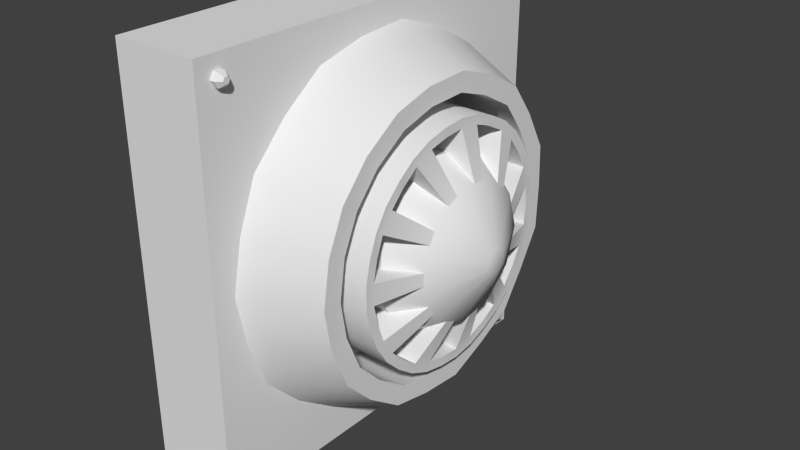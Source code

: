 # Source: lueftung1_Textur.blend  (saved by Blender 2.70.0; exported with 4.5.12 LTS)
import bpy
from mathutils import Matrix  # noqa: F401  (used for matrix-valued properties, if any)

bpy.ops.wm.read_factory_settings(use_empty=True)
scene = bpy.context.scene
scene.name = 'Scene'

# ---- collections
col_collection_1 = bpy.data.collections.new('Collection 1'); scene.collection.children.link(col_collection_1)

# ---- materials (node trees are filled in below, after node groups)
mat_material = bpy.data.materials.new('Material')
mat_material.alpha_threshold = 0.0
mat_material.use_transparent_shadow = False
mat_material.roughness = 0.5
mat_material.line_color = (0.0, 0.0, 0.0, 1.0)

# ---- material node trees

# ---- world
world_world = bpy.data.worlds.new('World'); scene.world = world_world
world_world.color = (0.05088, 0.05088, 0.05088)
world_world.use_sun_shadow = False
world_world.sun_shadow_jitter_overblur = 0.0
world_world.cycles.sampling_method = 'MANUAL'
world_world.cycles.sample_map_resolution = 256
world_world.light_settings.ao_factor = 0.1368

# ---- meshes
me_cylinder_002 = bpy.data.meshes.new('Cylinder.002')
me_cylinder_002.from_pydata([(-0.07678, -0.008266, 0.6977), (0.03719, -0.008266, 0.6977), (-0.07678, -0.01488, 0.6863), (0.03719, -0.01488, 0.6863), (-0.07678, -0.02811, 0.6863), (0.03719, -0.02811, 0.6863), (-0.07678, -0.03472, 0.6977), (0.03719, -0.03472, 0.6977), (-0.07678, -0.02811, 0.7092), (0.03719, -0.02811, 0.7092), (-0.07678, -0.01488, 0.7092), (0.03719, -0.01488, 0.7092), (0.04615, -0.01533, 0.6977), (0.04615, -0.01841, 0.6924), (0.04615, -0.02458, 0.6924), (0.04615, -0.02766, 0.6977), (0.04615, -0.02458, 0.7031), (0.04615, -0.01841, 0.7031), (0.02905, 0.6746, -0.002197), (0.02905, -0.06054, -0.002197), (-0.1267, -0.06054, -0.002197), (-0.1267, 0.6746, -0.002197), (0.02905, 0.6746, 0.7329), (0.02905, -0.06054, 0.7329), (-0.1267, -0.06054, 0.7329), (-0.1267, 0.6746, 0.7329), (0.2067, 0.4057, 0.3019), (0.2067, 0.4243, 0.3654), (-0.1118, 0.4626, 0.3654), (0.1518, 0.4626, 0.3654), (-0.1118, 0.4379, 0.2813), (0.1518, 0.4379, 0.2813), (-0.1118, 0.3716, 0.2239), (0.1518, 0.3716, 0.2239), (-0.1118, 0.2849, 0.2114), (0.1518, 0.2849, 0.2114), (-0.1118, 0.2052, 0.2478), (0.1518, 0.2052, 0.2478), (-0.1118, 0.1578, 0.3215), (0.1518, 0.1578, 0.3215), (-0.1118, 0.1578, 0.4092), (0.1518, 0.1578, 0.4092), (-0.1118, 0.2052, 0.4829), (0.1518, 0.2052, 0.4829), (-0.1118, 0.2849, 0.5193), (0.1518, 0.2849, 0.5193), (-0.1118, 0.3716, 0.5068), (0.1518, 0.3716, 0.5068), (-0.1118, 0.4379, 0.4494), (0.1518, 0.4379, 0.4494), (0.2067, 0.3558, 0.2586), (0.2067, 0.2903, 0.2492), (0.2067, 0.2302, 0.2767), (0.2067, 0.1944, 0.3323), (0.2067, 0.1944, 0.3984), (0.2067, 0.2302, 0.454), (0.2067, 0.2903, 0.4815), (0.2067, 0.3558, 0.4721), (0.2067, 0.4057, 0.4288), (0.2531, 0.3244, 0.3542), (0.2531, 0.3276, 0.3654), (0.2531, 0.3156, 0.3466), (0.2531, 0.3041, 0.3449), (0.2531, 0.2935, 0.3498), (0.2531, 0.2872, 0.3595), (0.2531, 0.2872, 0.3712), (0.2531, 0.2935, 0.381), (0.2531, 0.3041, 0.3858), (0.2531, 0.3156, 0.3841), (0.2531, 0.3244, 0.3765), (-0.1118, 0.5012, 0.3654), (0.1762, 0.5012, 0.3654), (-0.1118, 0.4704, 0.2604), (0.1762, 0.4704, 0.2604), (-0.1118, 0.3877, 0.1887), (0.1762, 0.3877, 0.1887), (-0.1118, 0.2794, 0.1731), (0.1762, 0.2794, 0.1731), (-0.1118, 0.1798, 0.2186), (0.1762, 0.1798, 0.2186), (-0.1118, 0.1207, 0.3106), (0.1762, 0.1207, 0.3106), (-0.1118, 0.1207, 0.4201), (0.1762, 0.1207, 0.4201), (-0.1118, 0.1798, 0.5121), (0.1762, 0.1798, 0.5121), (-0.1118, 0.2794, 0.5576), (0.1762, 0.2794, 0.5576), (-0.1118, 0.3877, 0.542), (0.1762, 0.3877, 0.542), (-0.1118, 0.4704, 0.4703), (0.1762, 0.4704, 0.4703), (-0.1118, 0.5175, 0.3654), (0.1762, 0.5175, 0.3654), (-0.1118, 0.4841, 0.2515), (0.1762, 0.4841, 0.2515), (-0.1118, 0.3945, 0.1739), (0.1762, 0.3945, 0.1739), (-0.1118, 0.2771, 0.157), (0.1762, 0.2771, 0.157), (-0.1118, 0.1692, 0.2063), (0.1762, 0.1692, 0.2063), (-0.1118, 0.105, 0.306), (0.1762, 0.105, 0.306), (-0.1118, 0.105, 0.4247), (0.1762, 0.105, 0.4247), (-0.1118, 0.1692, 0.5244), (0.1762, 0.1692, 0.5244), (-0.1118, 0.2771, 0.5737), (0.1762, 0.2771, 0.5737), (-0.1118, 0.3945, 0.5568), (0.1762, 0.3945, 0.5568), (-0.1118, 0.4841, 0.4792), (0.1762, 0.4841, 0.4792), (-0.1118, 0.5445, 0.3654), (0.1518, 0.5445, 0.3654), (-0.1118, 0.5068, 0.237), (0.1518, 0.5068, 0.237), (-0.1118, 0.4057, 0.1494), (0.1518, 0.4057, 0.1494), (-0.1118, 0.2732, 0.1303), (0.1518, 0.2732, 0.1303), (-0.1118, 0.1515, 0.1859), (0.1518, 0.1515, 0.1859), (-0.1118, 0.07917, 0.2985), (0.1518, 0.07917, 0.2985), (-0.1118, 0.07917, 0.4323), (0.1518, 0.07917, 0.4323), (-0.1118, 0.1515, 0.5448), (0.1518, 0.1515, 0.5448), (-0.1118, 0.2732, 0.6004), (0.1518, 0.2732, 0.6004), (-0.1118, 0.4057, 0.5814), (0.1518, 0.4057, 0.5814), (-0.1118, 0.5068, 0.4937), (0.1518, 0.5068, 0.4937), (-0.1118, 0.3574, 0.5707), (0.1518, 0.578, 0.3654), (-0.1118, 0.3166, 0.5766), (0.1518, 0.535, 0.2189), (0.1762, 0.3158, 0.5602), (0.1518, 0.4196, 0.1189), (0.1762, 0.3535, 0.5548), (0.1518, 0.2685, 0.09714), (-0.1118, 0.3535, 0.5548), (0.1518, 0.1296, 0.1606), (-0.1118, 0.3158, 0.5602), (0.1518, 0.04702, 0.289), (0.1762, 0.2009, 0.5482), (0.1518, 0.04702, 0.4417), (0.1762, 0.2383, 0.5653), (0.1518, 0.1296, 0.5701), (-0.1118, 0.2383, 0.5653), (0.1518, 0.2685, 0.6336), (-0.1118, 0.2009, 0.5482), (0.1518, 0.4196, 0.6118), (0.1762, 0.2091, 0.5341), (0.1518, 0.535, 0.5119), (-0.001727, 0.6433, 0.3654), (-0.001727, 0.5899, 0.1835), (-0.001727, 0.4467, 0.05943), (-0.001727, 0.2592, 0.03246), (-0.001727, 0.08677, 0.1112), (-0.001727, -0.01568, 0.2706), (-0.001727, -0.01568, 0.4601), (-0.001727, 0.08677, 0.6195), (-0.001727, 0.2592, 0.6983), (-0.001727, 0.4467, 0.6713), (-0.001727, 0.5899, 0.5472), (-0.1144, 0.2069, 0.5846), (0.1542, 0.2069, 0.5846), (0.1762, 0.2436, 0.5498), (0.1542, 0.1928, 0.6155), (-0.001094, 0.1652, 0.6759), (-0.1144, 0.1042, 0.4957), (0.1542, 0.1042, 0.4957), (-0.1118, 0.2436, 0.5498), (0.1542, 0.07564, 0.5141), (-0.001094, 0.01983, 0.5499), (-0.1144, 0.06598, 0.3654), (0.1542, 0.06598, 0.3654), (-0.1118, 0.2091, 0.5341), (0.1542, 0.03197, 0.3654), (-0.001094, -0.03436, 0.3654), (-0.1144, 0.3413, 0.6039), (0.1542, 0.3413, 0.6039), (0.1762, 0.1188, 0.4618), (0.1542, 0.3462, 0.6376), (-0.001094, 0.3556, 0.7033), (-0.1144, 0.1042, 0.235), (0.1542, 0.1042, 0.235), (0.1762, 0.1411, 0.4965), (0.1542, 0.07564, 0.2167), (-0.001094, 0.01983, 0.1808), (-0.1144, 0.2069, 0.1461), (0.1542, 0.2069, 0.1461), (-0.1118, 0.1411, 0.4965), (0.1542, 0.1928, 0.1152), (-0.001094, 0.1652, 0.05483), (-0.1144, 0.3413, 0.1268), (0.1542, 0.3413, 0.1268), (-0.1118, 0.1188, 0.4618), (0.1542, 0.3462, 0.09311), (-0.001094, 0.3556, 0.02746), (-0.1144, 0.4649, 0.1832), (0.1542, 0.4649, 0.1832), (0.1762, 0.1334, 0.4543), (0.1542, 0.4871, 0.1575), (-0.001094, 0.5306, 0.1074), (-0.1144, 0.5383, 0.2975), (0.1542, 0.5383, 0.2974), (0.1762, 0.154, 0.4863), (0.1542, 0.5709, 0.2879), (-0.001094, 0.6346, 0.2692), (-0.1144, 0.5383, 0.4333), (0.1542, 0.5383, 0.4333), (-0.1118, 0.154, 0.4863), (0.1542, 0.5709, 0.4428), (-0.001094, 0.6346, 0.4615), (-0.1144, 0.4649, 0.5475), (0.1542, 0.4649, 0.5475), (-0.1118, 0.1334, 0.4543), (0.1542, 0.4871, 0.5732), (-0.001094, 0.5306, 0.6234), (0.1762, 0.3574, 0.5707), (0.1762, 0.3166, 0.5766), (-0.1118, 0.4198, 0.5245), (-0.1118, 0.4485, 0.4996), (0.1762, 0.4485, 0.4996), (0.1762, 0.4198, 0.5245), (-0.1118, 0.4293, 0.5379), (-0.1118, 0.4604, 0.5109), (0.1762, 0.4604, 0.5109), (0.1762, 0.4293, 0.5379), (-0.1118, 0.4879, 0.4383), (-0.1118, 0.4986, 0.4018), (0.1762, 0.4986, 0.4018), (0.1762, 0.4879, 0.4383), (-0.1118, 0.5031, 0.4444), (-0.1118, 0.5147, 0.4049), (0.1762, 0.5147, 0.4049), (0.1762, 0.5031, 0.4444), (-0.1118, 0.4986, 0.3289), (-0.1118, 0.4879, 0.2924), (0.1762, 0.4879, 0.2924), (0.1762, 0.4986, 0.3289), (-0.1118, 0.5147, 0.3258), (-0.1118, 0.5031, 0.2863), (0.1762, 0.5031, 0.2863), (0.1762, 0.5147, 0.3258), (-0.1118, 0.4485, 0.2311), (-0.1118, 0.4198, 0.2062), (0.1762, 0.4198, 0.2062), (0.1762, 0.4485, 0.2311), (-0.1118, 0.4604, 0.2198), (-0.1118, 0.4293, 0.1928), (0.1762, 0.4293, 0.1928), (0.1762, 0.4604, 0.2198), (-0.1118, 0.3535, 0.1759), (-0.1118, 0.3158, 0.1705), (0.1762, 0.3158, 0.1705), (0.1762, 0.3535, 0.1759), (-0.1118, 0.3574, 0.16), (-0.1118, 0.3166, 0.1541), (0.1762, 0.3166, 0.1541), (0.1762, 0.3574, 0.16), (-0.1118, 0.2436, 0.1809), (-0.1118, 0.2091, 0.1967), (0.1762, 0.2091, 0.1967), (0.1762, 0.2436, 0.1809), (-0.1118, 0.2383, 0.1654), (-0.1118, 0.2009, 0.1825), (0.1762, 0.2009, 0.1825), (0.1762, 0.2383, 0.1654), (-0.1118, 0.154, 0.2444), (-0.1118, 0.1334, 0.2764), (0.1762, 0.1334, 0.2764), (0.1762, 0.154, 0.2444), (-0.1118, 0.1411, 0.2343), (-0.1118, 0.1188, 0.2689), (0.1762, 0.1188, 0.2689), (0.1762, 0.1411, 0.2342), (-0.1118, 0.1129, 0.3464), (-0.1118, 0.1129, 0.3844), (0.1762, 0.1129, 0.3844), (0.1762, 0.1129, 0.3464), (-0.1118, 0.09656, 0.3448), (-0.1118, 0.09656, 0.386), (0.1762, 0.09656, 0.386), (0.1762, 0.09656, 0.3448), (0.2402, 0.3077, 0.3794), (0.2402, 0.3104, 0.3791), (0.2159, 0.3104, 0.3791), (0.2159, 0.3077, 0.3794), (0.2402, 0.2999, 0.3776), (0.2402, 0.3024, 0.3787), (0.2159, 0.3024, 0.3787), (0.2159, 0.2999, 0.3776), (0.2402, 0.2945, 0.3718), (0.2402, 0.296, 0.3741), (0.2159, 0.296, 0.3741), (0.2159, 0.2945, 0.3718), (0.2159, 0.3152, 0.3769), (0.2159, 0.3172, 0.3751), (0.2402, 0.3172, 0.3751), (0.2402, 0.3152, 0.3769), (0.2159, 0.3201, 0.3706), (0.2159, 0.3209, 0.368), (0.2402, 0.3209, 0.368), (0.2402, 0.3201, 0.3706), (0.2159, 0.3209, 0.3627), (0.2159, 0.3201, 0.3601), (0.2402, 0.3201, 0.3601), (0.2402, 0.3209, 0.3627), (0.2159, 0.3172, 0.3556), (0.2159, 0.3152, 0.3539), (0.2402, 0.3152, 0.3539), (0.2402, 0.3172, 0.3556), (0.2159, 0.3104, 0.3517), (0.2159, 0.3077, 0.3513), (0.2402, 0.3077, 0.3513), (0.2402, 0.3104, 0.3517), (0.2159, 0.3024, 0.352), (0.2159, 0.2999, 0.3532), (0.2402, 0.2999, 0.3532), (0.2402, 0.3024, 0.352), (0.2159, 0.296, 0.3566), (0.2159, 0.2945, 0.3589), (0.2402, 0.2945, 0.3589), (0.2402, 0.296, 0.3566), (0.2159, 0.293, 0.364), (0.2159, 0.293, 0.3667), (0.2402, 0.293, 0.3667), (0.2402, 0.293, 0.364), (-0.07678, 0.6519, 0.6977), (0.03719, 0.6519, 0.6977), (-0.07678, 0.6453, 0.6863), (0.03719, 0.6453, 0.6863), (-0.07678, 0.632, 0.6863), (0.03719, 0.632, 0.6863), (-0.07678, 0.6254, 0.6977), (0.03719, 0.6254, 0.6977), (-0.07678, 0.632, 0.7092), (0.03719, 0.632, 0.7092), (-0.07678, 0.6453, 0.7092), (0.03719, 0.6453, 0.7092), (0.04615, 0.6448, 0.6977), (0.04615, 0.6417, 0.6924), (0.04615, 0.6356, 0.6924), (0.04615, 0.6325, 0.6977), (0.04615, 0.6356, 0.7031), (0.04615, 0.6417, 0.7031), (-0.07678, -0.008266, 0.0309), (0.03719, -0.008266, 0.0309), (-0.07678, -0.01488, 0.01945), (0.03719, -0.01488, 0.01945), (-0.07678, -0.02811, 0.01945), (0.03719, -0.02811, 0.01945), (-0.07678, -0.03472, 0.0309), (0.03719, -0.03472, 0.0309), (-0.07678, -0.02811, 0.04235), (0.03719, -0.02811, 0.04235), (-0.07678, -0.01488, 0.04235), (0.03719, -0.01488, 0.04235), (0.04615, -0.01533, 0.0309), (0.04615, -0.01841, 0.02556), (0.04615, -0.02458, 0.02556), (0.04615, -0.02766, 0.0309), (0.04615, -0.02458, 0.03624), (0.04615, -0.01841, 0.03624), (-0.07678, 0.6519, 0.02755), (0.03719, 0.6519, 0.02755), (-0.07678, 0.6453, 0.01609), (0.03719, 0.6453, 0.01609), (-0.07678, 0.632, 0.01609), (0.03719, 0.632, 0.01609), (-0.07678, 0.6254, 0.02755), (0.03719, 0.6254, 0.02755), (-0.07678, 0.632, 0.039), (0.03719, 0.632, 0.039), (-0.07678, 0.6453, 0.039), (0.03719, 0.6453, 0.039), (0.04615, 0.6448, 0.02755), (0.04615, 0.6417, 0.02221), (0.04615, 0.6356, 0.02221), (0.04615, 0.6325, 0.02755), (0.04615, 0.6356, 0.03289), (0.04615, 0.6417, 0.03289), (0.2082, 0.225, 0.4302), (0.2082, 0.2139, 0.4131), (0.05206, 0.2139, 0.4131), (0.05206, 0.225, 0.4302), (0.2082, 0.2545, 0.4558), (0.05206, 0.2545, 0.4558), (0.05206, 0.273, 0.4643), (0.2082, 0.273, 0.4643), (0.05206, 0.3319, 0.4669), (0.2082, 0.3319, 0.4669), (0.05206, 0.3117, 0.4698), (0.2082, 0.3117, 0.4698), (0.05206, 0.3829, 0.4374), (0.2082, 0.3829, 0.4374), (0.2082, 0.3675, 0.4507), (0.05206, 0.3675, 0.4507), (0.2082, 0.404, 0.4045), (0.05206, 0.404, 0.4045), (0.05206, 0.4098, 0.3849), (0.2082, 0.4098, 0.3849), (0.05206, 0.404, 0.3263), (0.2082, 0.404, 0.3263), (0.2082, 0.4098, 0.3458), (0.05206, 0.4098, 0.3458), (0.05206, 0.3829, 0.2934), (0.05206, 0.3675, 0.28), (0.2082, 0.3675, 0.28), (0.2082, 0.3829, 0.2934), (0.05206, 0.3319, 0.2638), (0.05206, 0.3117, 0.2609), (0.2082, 0.3319, 0.2638), (0.2082, 0.3117, 0.2609), (0.05206, 0.273, 0.2664), (0.05206, 0.2545, 0.2749), (0.2082, 0.273, 0.2664), (0.2082, 0.2545, 0.2749), (0.2082, 0.225, 0.3005), (0.05206, 0.225, 0.3005), (0.05206, 0.2139, 0.3177), (0.2082, 0.2139, 0.3177), (0.05206, 0.2029, 0.3755), (0.2082, 0.2029, 0.3755), (0.2082, 0.2029, 0.3552), (0.05206, 0.2029, 0.3552)], [], [(0, 1, 3, 2), (2, 3, 5, 4), (4, 5, 7, 6), (6, 7, 9, 8), (1, 11, 17, 12), (10, 11, 1, 0), (8, 9, 11, 10), (221, 216, 391, 390), (13, 12, 17, 16, 15, 14), (11, 9, 16, 17), (9, 7, 15, 16), (7, 5, 14, 15), (5, 3, 13, 14), (3, 1, 12, 13), (18, 19, 20, 21), (22, 25, 24, 23), (18, 22, 23, 19), (19, 23, 24, 20), (20, 24, 25, 21), (22, 18, 21, 25), (56, 55, 66, 67), (35, 33, 50, 51), (57, 56, 67, 68), (37, 35, 51, 52), (257, 254, 94, 95), (54, 53, 64, 65), (39, 37, 52, 53), (264, 99, 98, 263), (53, 52, 63, 64), (41, 39, 53, 54), (272, 101, 100, 271), (52, 51, 62, 63), (43, 41, 54, 55), (51, 50, 61, 62), (45, 43, 55, 56), (50, 26, 59, 61), (47, 45, 56, 57), (280, 103, 102, 279), (59, 60, 69, 68, 67, 66, 65, 64, 63, 62, 61), (49, 47, 57, 58), (190, 189, 122, 123), (31, 29, 27, 26), (26, 27, 60, 59), (288, 105, 104, 287), (29, 49, 58, 27), (195, 194, 120, 121), (200, 199, 118, 119), (55, 54, 65, 66), (33, 31, 26, 50), (58, 57, 68, 69), (27, 58, 69, 60), (268, 79, 101, 272), (142, 89, 111, 224), (284, 83, 105, 288), (260, 77, 99, 264), (236, 71, 93, 240), (191, 107, 106, 196), (216, 84, 85, 211), (205, 204, 116, 117), (210, 209, 114, 115), (283, 82, 83, 284), (275, 80, 81, 276), (215, 214, 134, 135), (220, 219, 132, 133), (267, 78, 79, 268), (185, 184, 130, 131), (259, 76, 77, 260), (40, 41, 43, 42), (251, 74, 75, 252), (243, 72, 73, 244), (247, 248, 95, 94), (38, 39, 41, 40), (36, 37, 39, 38), (241, 238, 112, 113), (235, 70, 71, 236), (34, 35, 37, 36), (227, 90, 91, 228), (32, 33, 35, 34), (211, 85, 107, 191), (228, 91, 113, 232), (252, 75, 97, 256), (276, 81, 103, 280), (244, 73, 95, 248), (171, 87, 109, 150), (195, 123, 145, 197), (185, 133, 155, 187), (180, 127, 149, 182), (200, 121, 143, 202), (215, 115, 137, 217), (233, 230, 110, 111), (152, 150, 109, 108), (30, 31, 33, 32), (28, 29, 31, 30), (176, 86, 87, 171), (48, 49, 29, 28), (144, 88, 89, 142), (136, 224, 111, 110), (42, 43, 45, 44), (46, 47, 49, 48), (44, 45, 47, 46), (213, 212, 139, 159), (208, 207, 141, 160), (203, 202, 143, 161), (198, 197, 145, 162), (193, 192, 147, 163), (183, 182, 149, 164), (178, 177, 151, 165), (173, 172, 153, 166), (188, 187, 155, 167), (218, 217, 137, 158), (223, 222, 157, 168), (175, 129, 151, 177), (220, 135, 157, 222), (205, 119, 141, 207), (190, 125, 147, 192), (210, 117, 139, 212), (170, 131, 153, 172), (180, 127, 126, 179), (174, 175, 129, 128), (170, 169, 128, 129), (229, 228, 232, 233), (89, 229, 233, 111), (88, 226, 229, 89), (138, 225, 224, 136), (108, 109, 225, 138), (86, 146, 140, 87), (140, 142, 224, 225), (87, 140, 225, 109), (165, 151, 172, 173), (129, 170, 172, 151), (131, 130, 169, 170), (84, 181, 156, 85), (164, 149, 177, 178), (127, 175, 177, 149), (126, 127, 175, 174), (154, 148, 150, 152), (125, 180, 182, 147), (163, 147, 182, 183), (125, 180, 179, 124), (106, 107, 148, 154), (133, 132, 184, 185), (131, 185, 187, 153), (166, 153, 187, 188), (156, 171, 150, 148), (125, 124, 189, 190), (162, 145, 192, 193), (123, 190, 192, 145), (85, 156, 148, 107), (123, 122, 194, 195), (121, 195, 197, 143), (161, 143, 197, 198), (206, 211, 191, 186), (121, 120, 199, 200), (119, 200, 202, 141), (160, 141, 202, 203), (83, 206, 186, 105), (119, 118, 204, 205), (159, 139, 207, 208), (117, 205, 207, 139), (117, 116, 209, 210), (158, 137, 212, 213), (115, 210, 212, 137), (82, 221, 206, 83), (115, 114, 214, 215), (135, 215, 217, 157), (168, 157, 217, 218), (186, 191, 196, 201), (135, 134, 219, 220), (167, 155, 222, 223), (133, 220, 222, 155), (105, 186, 201, 104), (113, 112, 231, 232), (232, 231, 230, 233), (91, 237, 241, 113), (237, 236, 240, 241), (93, 92, 239, 240), (240, 239, 238, 241), (90, 234, 237, 91), (70, 242, 245, 71), (92, 93, 249, 246), (246, 249, 248, 247), (71, 245, 249, 93), (245, 244, 248, 249), (97, 96, 255, 256), (256, 255, 254, 257), (72, 250, 253, 73), (73, 253, 257, 95), (253, 252, 256, 257), (97, 265, 262, 96), (265, 264, 263, 262), (75, 261, 265, 97), (261, 260, 264, 265), (74, 258, 261, 75), (99, 273, 270, 98), (273, 272, 271, 270), (77, 269, 273, 99), (269, 268, 272, 273), (76, 266, 269, 77), (101, 281, 278, 100), (281, 280, 279, 278), (78, 274, 277, 79), (79, 277, 281, 101), (277, 276, 280, 281), (103, 289, 286, 102), (289, 288, 287, 286), (81, 285, 289, 103), (285, 284, 288, 289), (80, 282, 285, 81), (302, 303, 304, 305), (293, 292, 291, 290), (297, 296, 295, 294), (301, 300, 299, 298), (306, 307, 308, 309), (310, 311, 312, 313), (314, 315, 316, 317), (318, 319, 320, 321), (322, 323, 324, 325), (326, 327, 328, 329), (330, 331, 332, 333), (334, 335, 337, 336), (336, 337, 339, 338), (338, 339, 341, 340), (340, 341, 343, 342), (335, 345, 351, 346), (344, 345, 335, 334), (342, 343, 345, 344), (216, 211, 388, 391), (347, 346, 351, 350, 349, 348), (345, 343, 350, 351), (343, 341, 349, 350), (341, 339, 348, 349), (339, 337, 347, 348), (337, 335, 346, 347), (352, 353, 355, 354), (354, 355, 357, 356), (356, 357, 359, 358), (358, 359, 361, 360), (353, 363, 369, 364), (362, 363, 353, 352), (360, 361, 363, 362), (206, 221, 390, 389), (365, 364, 369, 368, 367, 366), (363, 361, 368, 369), (361, 359, 367, 368), (359, 357, 366, 367), (357, 355, 365, 366), (355, 353, 364, 365), (370, 371, 373, 372), (372, 373, 375, 374), (374, 375, 377, 376), (376, 377, 379, 378), (371, 381, 387, 382), (380, 381, 371, 370), (378, 379, 381, 380), (211, 206, 389, 388), (383, 382, 387, 386, 385, 384), (381, 379, 386, 387), (379, 377, 385, 386), (377, 375, 384, 385), (375, 373, 383, 384), (373, 371, 382, 383), (156, 181, 393, 392), (181, 176, 394, 393), (176, 171, 395, 394), (171, 156, 392, 395), (144, 142, 397, 396), (146, 144, 396, 398), (142, 140, 399, 397), (140, 146, 398, 399), (228, 229, 402, 401), (227, 228, 401, 400), (226, 227, 400, 403), (229, 226, 403, 402), (237, 234, 405, 404), (235, 236, 407, 406), (236, 237, 404, 407), (234, 235, 406, 405), (243, 244, 409, 408), (244, 245, 410, 409), (242, 243, 408, 411), (245, 242, 411, 410), (250, 251, 413, 412), (252, 253, 415, 414), (253, 250, 412, 415), (251, 252, 414, 413), (258, 259, 417, 416), (261, 258, 416, 418), (259, 260, 419, 417), (260, 261, 418, 419), (266, 267, 421, 420), (269, 266, 420, 422), (267, 268, 423, 421), (268, 269, 422, 423), (277, 274, 425, 424), (275, 276, 427, 426), (274, 275, 426, 425), (276, 277, 424, 427), (284, 285, 430, 429), (283, 284, 429, 428), (282, 283, 428, 431), (285, 282, 431, 430)])
me_cylinder_002.polygons.foreach_set('use_smooth', [0, 0, 0, 0, 0, 0, 0, 0, 0, 0, 0, 0, 0, 0, 1, 1, 1, 1, 1, 1, 1, 1, 1, 1, 1, 1, 1, 1, 1, 1, 1, 1, 1, 1, 1, 1, 1, 1, 1, 1, 1, 1, 1, 1, 1, 1, 1, 1, 1, 1, 1, 1, 1, 1, 1, 1, 1, 1, 1, 1, 1, 1, 1, 1, 1, 1, 1, 1, 1, 1, 1, 1, 1, 1, 1, 1, 1, 1, 1, 1, 1, 1, 1, 1, 1, 1, 1, 1, 1, 1, 1, 1, 1, 1, 1, 1, 1, 1, 1, 1, 1, 1, 1, 1, 1, 1, 1, 1, 1, 1, 1, 1, 1, 1, 1, 1, 1, 1, 1, 1, 1, 1, 1, 1, 1, 1, 1, 1, 1, 1, 1, 1, 1, 1, 1, 1, 1, 1, 1, 1, 1, 1, 1, 1, 1, 1, 1, 1, 1, 1, 1, 1, 1, 1, 1, 1, 1, 1, 1, 1, 1, 1, 1, 1, 1, 1, 1, 1, 1, 1, 1, 1, 1, 1, 1, 1, 1, 1, 1, 1, 1, 1, 1, 1, 1, 1, 1, 1, 1, 1, 1, 1, 1, 1, 1, 1, 1, 1, 1, 1, 1, 1, 1, 1, 1, 1, 1, 1, 1, 1, 1, 1, 1, 1, 1, 1, 1, 1, 1, 0, 0, 0, 0, 0, 0, 0, 1, 0, 0, 0, 0, 0, 0, 0, 0, 0, 0, 0, 0, 0, 1, 0, 0, 0, 0, 0, 0, 0, 0, 0, 0, 0, 0, 0, 1, 0, 0, 0, 0, 0, 0, 1, 0, 1, 1, 1, 0, 1, 1, 1, 1, 0, 1, 1, 1, 1, 0, 1, 1, 0, 1, 0, 1, 1, 1, 0, 1, 1, 1, 0, 1, 1, 1, 1, 1, 0, 1, 1, 1, 0, 1])
_uv = me_cylinder_002.uv_layers.new(name='UVMap')
_uv.uv.foreach_set('vector', [0.8594, 0.2264, 0.8986, 0.2297, 0.8983, 0.2335, 0.859, 0.2317, 0.859, 0.2317, 0.8983, 0.2335, 0.8985, 0.2376, 0.8587, 0.237, 0.8587, 0.237, 0.8985, 0.2376, 0.8995, 0.242, 0.8586, 0.2424, 0.8586, 0.2424, 0.8995, 0.242, 0.9019, 0.2472, 0.8586, 0.2478, 0.8986, 0.2297, 0.8997, 0.2255, 0.9042, 0.2279, 0.9029, 0.2306, 0.8598, 0.2211, 0.8997, 0.2255, 0.8986, 0.2297, 0.8594, 0.2264, 0.8604, 0.2162, 0.9024, 0.2207, 0.8997, 0.2255, 0.8598, 0.2211, 0.3721, 0.9218, 0.3721, 0.9079, 0.4407, 0.9111, 0.4407, 0.9186, 0.6704, 0.4928, 0.6715, 0.4948, 0.6704, 0.4967, 0.6681, 0.4967, 0.667, 0.4948, 0.6681, 0.4928, 0.8997, 0.2255, 0.9024, 0.2207, 0.9063, 0.2255, 0.9042, 0.2279, 0.9019, 0.2472, 0.8995, 0.242, 0.9045, 0.2399, 0.9065, 0.2426, 0.8995, 0.242, 0.8985, 0.2376, 0.9034, 0.2368, 0.9045, 0.2399, 0.8985, 0.2376, 0.8983, 0.2335, 0.9029, 0.2337, 0.9034, 0.2368, 0.8983, 0.2335, 0.8986, 0.2297, 0.9029, 0.2306, 0.9029, 0.2337, 0.5395, 0.05746, 0.2699, 0.05747, 0.2699, 0.000359, 0.5395, 0.0003578, 0.5395, 0.3271, 0.5395, 0.3842, 0.2699, 0.3842, 0.2699, 0.3271, 0.5395, 0.05746, 0.5395, 0.3271, 0.2699, 0.3271, 0.2699, 0.05747, 0.2699, 0.05747, 0.0003545, 0.05746, 0.0003555, 0.0003546, 0.2699, 0.000359, 0.4928, 0.8954, 0.4928, 0.6258, 0.7624, 0.6258, 0.7624, 0.8954, 0.8091, 0.05746, 0.5395, 0.05746, 0.5395, 0.0003578, 0.8091, 0.0003545, 0.8671, 0.7934, 0.8699, 0.7763, 0.9122, 0.7904, 0.9118, 0.7957, 0.9478, 0.9107, 0.912, 0.8933, 0.9227, 0.8685, 0.9557, 0.8738, 0.8684, 0.8107, 0.8671, 0.7934, 0.9118, 0.7957, 0.9129, 0.801, 0.8948, 0.7113, 0.9269, 0.691, 0.9357, 0.7232, 0.9081, 0.7315, 0.3936, 0.7509, 0.4024, 0.854, 0.3878, 0.8551, 0.3796, 0.7518, 0.8772, 0.7598, 0.8895, 0.7446, 0.9173, 0.7812, 0.914, 0.7854, 0.8745, 0.7311, 0.8948, 0.7113, 0.9081, 0.7315, 0.8895, 0.7446, 0.4507, 0.7448, 0.4648, 0.7424, 0.4777, 0.8461, 0.463, 0.8479, 0.8895, 0.7446, 0.9081, 0.7315, 0.9221, 0.7782, 0.9173, 0.7812, 0.8613, 0.7512, 0.8745, 0.7311, 0.8895, 0.7446, 0.8772, 0.7598, 0.02802, 0.7439, 0.04187, 0.7457, 0.03023, 0.8483, 0.01567, 0.8466, 0.9081, 0.7315, 0.9357, 0.7232, 0.928, 0.7775, 0.9221, 0.7782, 0.8533, 0.7718, 0.8613, 0.7512, 0.8772, 0.7598, 0.8699, 0.7763, 0.9557, 0.8738, 0.9227, 0.8685, 0.9296, 0.8144, 0.9359, 0.8136, 0.8501, 0.7929, 0.8533, 0.7718, 0.8699, 0.7763, 0.8671, 0.7934, 0.9227, 0.8685, 0.9003, 0.8575, 0.9239, 0.813, 0.9296, 0.8144, 0.8516, 0.8142, 0.8501, 0.7929, 0.8671, 0.7934, 0.8684, 0.8107, 0.07004, 0.7492, 0.08405, 0.7503, 0.07481, 0.8528, 0.06024, 0.8515, 0.8382, 0.5003, 0.837, 0.5044, 0.8338, 0.5072, 0.8296, 0.5078, 0.8257, 0.506, 0.8234, 0.5024, 0.8234, 0.4982, 0.8257, 0.4946, 0.8296, 0.4928, 0.8338, 0.4934, 0.837, 0.4962, 0.8577, 0.8352, 0.8516, 0.8142, 0.8684, 0.8107, 0.8742, 0.8277, 0.1135, 0.5028, 0.1514, 0.5971, 0.1296, 0.6052, 0.08923, 0.5152, 0.887, 0.875, 0.8697, 0.8555, 0.8846, 0.8435, 0.9003, 0.8575, 0.9003, 0.8575, 0.8846, 0.8435, 0.919, 0.81, 0.9239, 0.813, 0.1125, 0.7531, 0.1262, 0.7539, 0.1194, 0.8563, 0.1048, 0.8552, 0.8697, 0.8555, 0.8577, 0.8352, 0.8742, 0.8277, 0.8846, 0.8435, 0.06628, 0.5277, 0.109, 0.6157, 0.0879, 0.6251, 0.04619, 0.5425, 0.6004, 0.5277, 0.5577, 0.6157, 0.5371, 0.6052, 0.5774, 0.5152, 0.8699, 0.7763, 0.8772, 0.7598, 0.914, 0.7854, 0.9122, 0.7904, 0.912, 0.8933, 0.887, 0.875, 0.9003, 0.8575, 0.9227, 0.8685, 0.8742, 0.8277, 0.8684, 0.8107, 0.9129, 0.801, 0.9153, 0.8059, 0.8846, 0.8435, 0.8742, 0.8277, 0.9153, 0.8059, 0.919, 0.81, 0.02911, 0.738, 0.04264, 0.7399, 0.04187, 0.7457, 0.02802, 0.7439, 0.2389, 0.7519, 0.2528, 0.7519, 0.2528, 0.7578, 0.2388, 0.7581, 0.113, 0.7471, 0.1266, 0.7481, 0.1262, 0.7539, 0.1125, 0.7531, 0.4499, 0.7386, 0.4637, 0.7364, 0.4648, 0.7424, 0.4507, 0.7448, 0.3229, 0.7498, 0.3369, 0.749, 0.3372, 0.7549, 0.3233, 0.756, 0.1544, 0.7559, 0.1684, 0.7563, 0.1639, 0.8587, 0.1494, 0.858, 0.1598, 0.64, 0.1737, 0.6407, 0.1687, 0.7503, 0.1547, 0.7497, 0.5531, 0.5028, 0.5153, 0.5971, 0.4939, 0.588, 0.5274, 0.4928, 0.5011, 0.4831, 0.4714, 0.5819, 0.4491, 0.5747, 0.4738, 0.4758, 0.1209, 0.6399, 0.1346, 0.6409, 0.1266, 0.7481, 0.113, 0.7471, 0.08135, 0.6333, 0.09528, 0.6346, 0.08461, 0.7444, 0.07068, 0.743, 0.4463, 0.4689, 0.4261, 0.5707, 0.4033, 0.5657, 0.4183, 0.4645, 0.3902, 0.4604, 0.38, 0.5639, 0.3567, 0.5611, 0.3618, 0.4588, 0.0436, 0.6314, 0.05714, 0.6332, 0.04264, 0.7399, 0.02911, 0.738, 0.3333, 0.4575, 0.3333, 0.5616, 0.3099, 0.5611, 0.3049, 0.4588, 0.4312, 0.6305, 0.4449, 0.6281, 0.4637, 0.7364, 0.4499, 0.7386, 0.7815, 0.7165, 0.8613, 0.7512, 0.8533, 0.7718, 0.7695, 0.7507, 0.3968, 0.6337, 0.4107, 0.6324, 0.4215, 0.7419, 0.4076, 0.7433, 0.3566, 0.6376, 0.3705, 0.6365, 0.3792, 0.7459, 0.3652, 0.7471, 0.3729, 0.8562, 0.3657, 0.7533, 0.3796, 0.7518, 0.3878, 0.8551, 0.7982, 0.6847, 0.8745, 0.7311, 0.8613, 0.7512, 0.7815, 0.7165, 0.8184, 0.6547, 0.8948, 0.7113, 0.8745, 0.7311, 0.7982, 0.6847, 0.3087, 0.7567, 0.3126, 0.8594, 0.298, 0.8598, 0.295, 0.757, 0.317, 0.6406, 0.3309, 0.6398, 0.3369, 0.749, 0.3229, 0.7498, 0.8401, 0.6258, 0.9269, 0.691, 0.8948, 0.7113, 0.8184, 0.6547, 0.2775, 0.644, 0.2912, 0.6436, 0.2948, 0.7511, 0.2811, 0.7516, 0.8288, 0.9682, 0.912, 0.8933, 0.9478, 0.9107, 0.858, 0.9996, 0.1547, 0.7497, 0.1687, 0.7503, 0.1684, 0.7563, 0.1544, 0.7559, 0.2811, 0.7516, 0.2948, 0.7511, 0.295, 0.757, 0.2812, 0.7576, 0.4076, 0.7433, 0.4215, 0.7419, 0.4221, 0.7478, 0.4082, 0.7495, 0.07068, 0.743, 0.08461, 0.7444, 0.08405, 0.7503, 0.07004, 0.7492, 0.3652, 0.7471, 0.3792, 0.7459, 0.3796, 0.7518, 0.3657, 0.7533, 0.1971, 0.7516, 0.2107, 0.7518, 0.2106, 0.7576, 0.1969, 0.7575, 0.06628, 0.5277, 0.08923, 0.5152, 0.08346, 0.5045, 0.05946, 0.5175, 0.3333, 0.4575, 0.3618, 0.4588, 0.3624, 0.4459, 0.3333, 0.4441, 0.1656, 0.4831, 0.1928, 0.4758, 0.1896, 0.4634, 0.1615, 0.4704, 0.6004, 0.5277, 0.6204, 0.5425, 0.6279, 0.5342, 0.6072, 0.5175, 0.4463, 0.4689, 0.4738, 0.4758, 0.477, 0.4634, 0.449, 0.4558, 0.2667, 0.758, 0.2678, 0.8604, 0.2532, 0.8605, 0.2528, 0.7578, 0.1938, 0.8598, 0.1969, 0.7575, 0.2106, 0.7576, 0.2085, 0.8601, 0.8035, 0.9349, 0.887, 0.875, 0.912, 0.8933, 0.8288, 0.9682, 0.7836, 0.8995, 0.8697, 0.8555, 0.887, 0.875, 0.8035, 0.9349, 0.199, 0.6441, 0.2127, 0.6443, 0.2107, 0.7518, 0.1971, 0.7516, 0.7699, 0.8624, 0.8577, 0.8352, 0.8697, 0.8555, 0.7836, 0.8995, 0.239, 0.6433, 0.2528, 0.6433, 0.2528, 0.7519, 0.2389, 0.7519, 0.2384, 0.8605, 0.2388, 0.7581, 0.2528, 0.7578, 0.2532, 0.8605, 0.7695, 0.7507, 0.8533, 0.7718, 0.8501, 0.7929, 0.7631, 0.787, 0.7631, 0.8245, 0.8516, 0.8142, 0.8577, 0.8352, 0.7699, 0.8624, 0.7631, 0.787, 0.8501, 0.7929, 0.8516, 0.8142, 0.7631, 0.8245, 0.5235, 0.4142, 0.5051, 0.4704, 0.5319, 0.481, 0.5537, 0.4259, 0.584, 0.4381, 0.5586, 0.491, 0.5832, 0.5045, 0.6127, 0.454, 0.6409, 0.4714, 0.6072, 0.5175, 0.6279, 0.5342, 0.6663, 0.493, 0.02571, 0.4714, 0.05946, 0.5175, 0.08346, 0.5045, 0.05394, 0.454, 0.08262, 0.4381, 0.1081, 0.491, 0.1348, 0.481, 0.1129, 0.4259, 0.1431, 0.4142, 0.1615, 0.4704, 0.1896, 0.4634, 0.1744, 0.4059, 0.2056, 0.3978, 0.2176, 0.4558, 0.2464, 0.4517, 0.2374, 0.393, 0.2692, 0.3881, 0.2751, 0.447, 0.3042, 0.4459, 0.3013, 0.3865, 0.3333, 0.3849, 0.3333, 0.4441, 0.3624, 0.4459, 0.3654, 0.3865, 0.4611, 0.3978, 0.449, 0.4558, 0.477, 0.4634, 0.4922, 0.4059, 0.3975, 0.3881, 0.3915, 0.447, 0.4202, 0.4518, 0.4292, 0.393, 0.2203, 0.4689, 0.2483, 0.4644, 0.2464, 0.4517, 0.2176, 0.4558, 0.3902, 0.4604, 0.4183, 0.4645, 0.4202, 0.4518, 0.3915, 0.447, 0.5531, 0.5028, 0.5774, 0.5152, 0.5832, 0.5045, 0.5586, 0.491, 0.1135, 0.5028, 0.1393, 0.4928, 0.1348, 0.481, 0.1081, 0.491, 0.5011, 0.4831, 0.5274, 0.4928, 0.5319, 0.481, 0.5051, 0.4704, 0.2765, 0.4604, 0.3049, 0.4588, 0.3042, 0.4459, 0.2751, 0.447, 0.1656, 0.4831, 0.1928, 0.4758, 0.2175, 0.5747, 0.1953, 0.5819, 0.2405, 0.5707, 0.2203, 0.4689, 0.2483, 0.4644, 0.2634, 0.5657, 0.2765, 0.4604, 0.2867, 0.5639, 0.2634, 0.5657, 0.2483, 0.4644, 0.2666, 0.7518, 0.2811, 0.7516, 0.2812, 0.7576, 0.2667, 0.758, 0.2528, 0.7519, 0.2666, 0.7518, 0.2667, 0.758, 0.2528, 0.7578, 0.2528, 0.6433, 0.2663, 0.6432, 0.2666, 0.7518, 0.2528, 0.7519, 0.2231, 0.8604, 0.2243, 0.758, 0.2388, 0.7581, 0.2384, 0.8605, 0.2085, 0.8601, 0.2106, 0.7576, 0.2243, 0.758, 0.2231, 0.8604, 0.2127, 0.6443, 0.226, 0.6446, 0.2243, 0.752, 0.2107, 0.7518, 0.2243, 0.752, 0.2389, 0.7519, 0.2388, 0.7581, 0.2243, 0.758, 0.2107, 0.7518, 0.2243, 0.752, 0.2243, 0.758, 0.2106, 0.7576, 0.2374, 0.393, 0.2464, 0.4517, 0.2751, 0.447, 0.2692, 0.3881, 0.2483, 0.4644, 0.2765, 0.4604, 0.2751, 0.447, 0.2464, 0.4517, 0.3049, 0.4588, 0.3099, 0.5611, 0.2867, 0.5639, 0.2765, 0.4604, 0.1737, 0.6407, 0.1874, 0.6413, 0.1826, 0.751, 0.1687, 0.7503, 0.1744, 0.4059, 0.1896, 0.4634, 0.2176, 0.4558, 0.2056, 0.3978, 0.1928, 0.4758, 0.2203, 0.4689, 0.2176, 0.4558, 0.1896, 0.4634, 0.2175, 0.5747, 0.1928, 0.4758, 0.2203, 0.4689, 0.2405, 0.5707, 0.1785, 0.8593, 0.1824, 0.7571, 0.1969, 0.7575, 0.1938, 0.8598, 0.1393, 0.4928, 0.1656, 0.4831, 0.1615, 0.4704, 0.1348, 0.481, 0.1129, 0.4259, 0.1348, 0.481, 0.1615, 0.4704, 0.1431, 0.4142, 0.1393, 0.4928, 0.1656, 0.4831, 0.1953, 0.5819, 0.1728, 0.588, 0.1639, 0.8587, 0.1684, 0.7563, 0.1824, 0.7571, 0.1785, 0.8593, 0.3618, 0.4588, 0.3567, 0.5611, 0.3333, 0.5616, 0.3333, 0.4575, 0.3049, 0.4588, 0.3333, 0.4575, 0.3333, 0.4441, 0.3042, 0.4459, 0.3013, 0.3865, 0.3042, 0.4459, 0.3333, 0.4441, 0.3333, 0.3849, 0.1826, 0.751, 0.1971, 0.7516, 0.1969, 0.7575, 0.1824, 0.7571, 0.1393, 0.4928, 0.1728, 0.588, 0.1514, 0.5971, 0.1135, 0.5028, 0.05394, 0.454, 0.08346, 0.5045, 0.1081, 0.491, 0.08262, 0.4381, 0.08923, 0.5152, 0.1135, 0.5028, 0.1081, 0.491, 0.08346, 0.5045, 0.1687, 0.7503, 0.1826, 0.751, 0.1824, 0.7571, 0.1684, 0.7563, 0.08923, 0.5152, 0.1296, 0.6052, 0.109, 0.6157, 0.06628, 0.5277, 0.04619, 0.5425, 0.06628, 0.5277, 0.05946, 0.5175, 0.03875, 0.5342, 0.0003545, 0.493, 0.03875, 0.5342, 0.05946, 0.5175, 0.02571, 0.4714, 0.1402, 0.7491, 0.1547, 0.7497, 0.1544, 0.7559, 0.1399, 0.755, 0.6204, 0.5425, 0.5787, 0.6251, 0.5577, 0.6157, 0.6004, 0.5277, 0.5774, 0.5152, 0.6004, 0.5277, 0.6072, 0.5175, 0.5832, 0.5045, 0.6127, 0.454, 0.5832, 0.5045, 0.6072, 0.5175, 0.6409, 0.4714, 0.1266, 0.7481, 0.1402, 0.7491, 0.1399, 0.755, 0.1262, 0.7539, 0.5774, 0.5152, 0.5371, 0.6052, 0.5153, 0.5971, 0.5531, 0.5028, 0.5537, 0.4259, 0.5319, 0.481, 0.5586, 0.491, 0.584, 0.4381, 0.5274, 0.4928, 0.5531, 0.5028, 0.5586, 0.491, 0.5319, 0.481, 0.5274, 0.4928, 0.4939, 0.588, 0.4714, 0.5819, 0.5011, 0.4831, 0.4922, 0.4059, 0.477, 0.4634, 0.5051, 0.4704, 0.5235, 0.4142, 0.4738, 0.4758, 0.5011, 0.4831, 0.5051, 0.4704, 0.477, 0.4634, 0.1346, 0.6409, 0.1479, 0.6418, 0.1402, 0.7491, 0.1266, 0.7481, 0.4738, 0.4758, 0.4491, 0.5747, 0.4261, 0.5707, 0.4463, 0.4689, 0.4183, 0.4645, 0.4463, 0.4689, 0.449, 0.4558, 0.4202, 0.4518, 0.4292, 0.393, 0.4202, 0.4518, 0.449, 0.4558, 0.4611, 0.3978, 0.1399, 0.755, 0.1544, 0.7559, 0.1494, 0.858, 0.1341, 0.8572, 0.4183, 0.4645, 0.4033, 0.5657, 0.38, 0.5639, 0.3902, 0.4604, 0.3654, 0.3865, 0.3624, 0.4459, 0.3915, 0.447, 0.3975, 0.3881, 0.3618, 0.4588, 0.3902, 0.4604, 0.3915, 0.447, 0.3624, 0.4459, 0.1262, 0.7539, 0.1399, 0.755, 0.1341, 0.8572, 0.1194, 0.8563, 0.295, 0.757, 0.298, 0.8598, 0.2832, 0.8602, 0.2812, 0.7576, 0.2812, 0.7576, 0.2832, 0.8602, 0.2678, 0.8604, 0.2667, 0.758, 0.2948, 0.7511, 0.3084, 0.7507, 0.3087, 0.7567, 0.295, 0.757, 0.3084, 0.7507, 0.3229, 0.7498, 0.3233, 0.756, 0.3087, 0.7567, 0.3372, 0.7549, 0.3428, 0.858, 0.328, 0.8587, 0.3233, 0.756, 0.3233, 0.756, 0.328, 0.8587, 0.3126, 0.8594, 0.3087, 0.7567, 0.2912, 0.6436, 0.3045, 0.6431, 0.3084, 0.7507, 0.2948, 0.7511, 0.3309, 0.6398, 0.3445, 0.6391, 0.3507, 0.7482, 0.3369, 0.749, 0.3428, 0.858, 0.3372, 0.7549, 0.3511, 0.7543, 0.3575, 0.8572, 0.3575, 0.8572, 0.3511, 0.7543, 0.3657, 0.7533, 0.3729, 0.8562, 0.3369, 0.749, 0.3507, 0.7482, 0.3511, 0.7543, 0.3372, 0.7549, 0.3507, 0.7482, 0.3652, 0.7471, 0.3657, 0.7533, 0.3511, 0.7543, 0.4221, 0.7478, 0.4328, 0.8512, 0.4179, 0.8526, 0.4082, 0.7495, 0.4082, 0.7495, 0.4179, 0.8526, 0.4024, 0.854, 0.3936, 0.7509, 0.3705, 0.6365, 0.3841, 0.6354, 0.393, 0.7448, 0.3792, 0.7459, 0.3792, 0.7459, 0.393, 0.7448, 0.3936, 0.7509, 0.3796, 0.7518, 0.393, 0.7448, 0.4076, 0.7433, 0.4082, 0.7495, 0.3936, 0.7509, 0.4221, 0.7478, 0.4361, 0.7465, 0.4476, 0.8496, 0.4328, 0.8512, 0.4361, 0.7465, 0.4507, 0.7448, 0.463, 0.8479, 0.4476, 0.8496, 0.4215, 0.7419, 0.4354, 0.7405, 0.4361, 0.7465, 0.4221, 0.7478, 0.4354, 0.7405, 0.4499, 0.7386, 0.4507, 0.7448, 0.4361, 0.7465, 0.4107, 0.6324, 0.4244, 0.631, 0.4354, 0.7405, 0.4215, 0.7419, 0.4648, 0.7424, 0.4792, 0.7398, 0.4921, 0.8443, 0.4777, 0.8461, 0.01342, 0.7409, 0.02802, 0.7439, 0.01567, 0.8466, 0.0003545, 0.8448, 0.4637, 0.7364, 0.4773, 0.7338, 0.4792, 0.7398, 0.4648, 0.7424, 0.01527, 0.7351, 0.02911, 0.738, 0.02802, 0.7439, 0.01342, 0.7409, 0.4449, 0.6281, 0.4583, 0.6258, 0.4773, 0.7338, 0.4637, 0.7364, 0.04187, 0.7457, 0.05557, 0.7476, 0.04494, 0.8499, 0.03023, 0.8483, 0.05557, 0.7476, 0.07004, 0.7492, 0.06024, 0.8515, 0.04494, 0.8499, 0.05714, 0.6332, 0.0704, 0.635, 0.0562, 0.7416, 0.04264, 0.7399, 0.04264, 0.7399, 0.0562, 0.7416, 0.05557, 0.7476, 0.04187, 0.7457, 0.0562, 0.7416, 0.07068, 0.743, 0.07004, 0.7492, 0.05557, 0.7476, 0.08405, 0.7503, 0.098, 0.7519, 0.08953, 0.8541, 0.07481, 0.8528, 0.098, 0.7519, 0.1125, 0.7531, 0.1048, 0.8552, 0.08953, 0.8541, 0.08461, 0.7444, 0.09854, 0.7457, 0.098, 0.7519, 0.08405, 0.7503, 0.09854, 0.7457, 0.113, 0.7471, 0.1125, 0.7531, 0.098, 0.7519, 0.09528, 0.6346, 0.1089, 0.6359, 0.09854, 0.7457, 0.08461, 0.7444, 0.6871, 0.4955, 0.6871, 0.4945, 0.696, 0.4945, 0.696, 0.4955, 0.6865, 0.5007, 0.6865, 0.4997, 0.6953, 0.4997, 0.6953, 0.5007, 0.6775, 0.4967, 0.6775, 0.4957, 0.6863, 0.4957, 0.6863, 0.4967, 0.6768, 0.499, 0.6768, 0.498, 0.6857, 0.498, 0.6857, 0.499, 0.6871, 0.4938, 0.6871, 0.4928, 0.696, 0.4928, 0.696, 0.4938, 0.6768, 0.5007, 0.6768, 0.4997, 0.6857, 0.4997, 0.6857, 0.5007, 0.6768, 0.5025, 0.6768, 0.5015, 0.6857, 0.5015, 0.6857, 0.5025, 0.6865, 0.5025, 0.6865, 0.5015, 0.6953, 0.5015, 0.6953, 0.5025, 0.6865, 0.499, 0.6865, 0.498, 0.6953, 0.498, 0.6953, 0.499, 0.6871, 0.4973, 0.6871, 0.4962, 0.696, 0.4962, 0.696, 0.4973, 0.6775, 0.4938, 0.6775, 0.4928, 0.6863, 0.4928, 0.6863, 0.4938, 0.4935, 0.9063, 0.5328, 0.9095, 0.5324, 0.9134, 0.4931, 0.9115, 0.4931, 0.9115, 0.5324, 0.9134, 0.5327, 0.9174, 0.4929, 0.9169, 0.4929, 0.9169, 0.5327, 0.9174, 0.5337, 0.9219, 0.4928, 0.9222, 0.4928, 0.9222, 0.5337, 0.9219, 0.536, 0.927, 0.4928, 0.9276, 0.5328, 0.9095, 0.5339, 0.9054, 0.5383, 0.9077, 0.5371, 0.9105, 0.494, 0.901, 0.5339, 0.9054, 0.5328, 0.9095, 0.4935, 0.9063, 0.4945, 0.8961, 0.5366, 0.9005, 0.5339, 0.9054, 0.494, 0.901, 0.3721, 0.9079, 0.4669, 0.8613, 0.4921, 0.8859, 0.4407, 0.9111, 0.6704, 0.4986, 0.6715, 0.5005, 0.6704, 0.5025, 0.6681, 0.5025, 0.667, 0.5005, 0.6681, 0.4986, 0.5339, 0.9054, 0.5366, 0.9005, 0.5404, 0.9053, 0.5383, 0.9077, 0.536, 0.927, 0.5337, 0.9219, 0.5387, 0.9197, 0.5406, 0.9225, 0.5337, 0.9219, 0.5327, 0.9174, 0.5376, 0.9166, 0.5387, 0.9197, 0.5327, 0.9174, 0.5324, 0.9134, 0.5371, 0.9135, 0.5376, 0.9166, 0.5324, 0.9134, 0.5328, 0.9095, 0.5371, 0.9105, 0.5371, 0.9135, 0.8098, 0.2423, 0.8509, 0.2419, 0.8532, 0.2471, 0.8098, 0.2478, 0.8116, 0.2162, 0.8533, 0.2206, 0.8509, 0.2252, 0.8111, 0.2211, 0.8111, 0.2211, 0.8509, 0.2252, 0.8498, 0.2293, 0.8106, 0.2264, 0.8106, 0.2264, 0.8498, 0.2293, 0.8495, 0.2333, 0.8102, 0.2316, 0.8509, 0.2419, 0.8498, 0.2374, 0.8549, 0.2366, 0.856, 0.2398, 0.81, 0.237, 0.8498, 0.2374, 0.8509, 0.2419, 0.8098, 0.2423, 0.8102, 0.2316, 0.8495, 0.2333, 0.8498, 0.2374, 0.81, 0.237, 0.4669, 0.9685, 0.3721, 0.9218, 0.4407, 0.9186, 0.4921, 0.9439, 0.6742, 0.498, 0.6761, 0.4991, 0.6761, 0.5014, 0.6742, 0.5025, 0.6722, 0.5014, 0.6722, 0.4991, 0.8498, 0.2374, 0.8495, 0.2333, 0.8544, 0.2334, 0.8549, 0.2366, 0.8495, 0.2333, 0.8498, 0.2293, 0.8544, 0.2303, 0.8544, 0.2334, 0.8498, 0.2293, 0.8509, 0.2252, 0.855, 0.2273, 0.8544, 0.2303, 0.8509, 0.2252, 0.8533, 0.2206, 0.8567, 0.2248, 0.855, 0.2273, 0.8532, 0.2471, 0.8509, 0.2419, 0.856, 0.2398, 0.8579, 0.2426, 0.7167, 0.8961, 0.7587, 0.9003, 0.7562, 0.9051, 0.7162, 0.901, 0.7162, 0.901, 0.7562, 0.9051, 0.7551, 0.9094, 0.7158, 0.9063, 0.7158, 0.9063, 0.7551, 0.9094, 0.7547, 0.9134, 0.7154, 0.9116, 0.7154, 0.9116, 0.7547, 0.9134, 0.7549, 0.9174, 0.7152, 0.9169, 0.7581, 0.9269, 0.7558, 0.9219, 0.7609, 0.9198, 0.7624, 0.9227, 0.7151, 0.9222, 0.7558, 0.9219, 0.7581, 0.9269, 0.7151, 0.9276, 0.7152, 0.9169, 0.7549, 0.9174, 0.7558, 0.9219, 0.7151, 0.9222, 0.8098, 0.2762, 0.8098, 0.2623, 0.8449, 0.2655, 0.8449, 0.273, 0.6756, 0.4928, 0.6767, 0.4948, 0.6756, 0.4967, 0.6734, 0.4967, 0.6722, 0.4948, 0.6734, 0.4928, 0.7558, 0.9219, 0.7549, 0.9174, 0.7598, 0.9167, 0.7609, 0.9198, 0.7549, 0.9174, 0.7547, 0.9134, 0.7593, 0.9136, 0.7598, 0.9167, 0.7547, 0.9134, 0.7551, 0.9094, 0.7602, 0.9105, 0.7593, 0.9136, 0.7551, 0.9094, 0.7562, 0.9051, 0.7608, 0.9072, 0.7602, 0.9105, 0.7562, 0.9051, 0.7587, 0.9003, 0.7624, 0.9046, 0.7608, 0.9072, 0.2157, 0.9685, 0.121, 0.9218, 0.1896, 0.9186, 0.2409, 0.9439, 0.121, 0.9218, 0.121, 0.9079, 0.1896, 0.9111, 0.1896, 0.9186, 0.121, 0.9079, 0.2157, 0.8613, 0.2409, 0.8859, 0.1896, 0.9111, 0.9222, 0.5893, 0.9083, 0.5893, 0.9115, 0.5543, 0.919, 0.5543, 0.0003545, 0.9079, 0.09511, 0.8613, 0.1203, 0.8859, 0.06892, 0.9111, 0.0003545, 0.9218, 0.0003545, 0.9079, 0.06892, 0.9111, 0.06892, 0.9186, 0.9222, 0.6251, 0.9083, 0.6251, 0.9115, 0.59, 0.919, 0.59, 0.09511, 0.9685, 0.0003545, 0.9218, 0.06892, 0.9186, 0.1203, 0.9439, 0.9211, 0.2513, 0.9072, 0.2513, 0.9104, 0.2162, 0.9179, 0.2162, 0.2515, 0.9079, 0.3463, 0.8613, 0.3714, 0.8859, 0.3201, 0.9111, 0.2515, 0.9218, 0.2515, 0.9079, 0.3201, 0.9111, 0.3201, 0.9186, 0.3463, 0.9685, 0.2515, 0.9218, 0.3201, 0.9186, 0.3714, 0.9439, 0.9046, 0.2155, 0.8098, 0.1689, 0.8784, 0.1657, 0.9298, 0.1909, 0.8098, 0.1549, 0.9046, 0.1083, 0.9298, 0.1329, 0.8784, 0.1582, 0.702, 0.5032, 0.702, 0.5171, 0.667, 0.5139, 0.667, 0.5064, 0.8098, 0.1689, 0.8098, 0.1549, 0.8784, 0.1582, 0.8784, 0.1657, 0.8098, 0.3236, 0.9046, 0.2769, 0.9298, 0.3015, 0.8784, 0.3268, 0.8227, 0.4928, 0.8227, 0.5068, 0.7876, 0.5035, 0.7876, 0.496, 0.8098, 0.3375, 0.8098, 0.3236, 0.8784, 0.3268, 0.8784, 0.3343, 0.9046, 0.3842, 0.8098, 0.3375, 0.8784, 0.3343, 0.9298, 0.3596, 0.7876, 0.5784, 0.7876, 0.5645, 0.8562, 0.5677, 0.8562, 0.5752, 0.9083, 0.3849, 0.9222, 0.3849, 0.919, 0.4199, 0.9115, 0.4199, 0.8824, 0.6251, 0.7876, 0.5784, 0.8562, 0.5752, 0.9076, 0.6005, 0.7876, 0.5645, 0.8824, 0.5179, 0.9076, 0.5424, 0.8562, 0.5677, 0.667, 0.4455, 0.667, 0.4315, 0.7356, 0.4348, 0.7356, 0.4422, 0.7617, 0.4921, 0.667, 0.4455, 0.7356, 0.4422, 0.7869, 0.4675, 0.667, 0.4315, 0.7617, 0.3849, 0.7869, 0.4095, 0.7356, 0.4348, 0.9083, 0.4206, 0.9222, 0.4206, 0.919, 0.4557, 0.9115, 0.4557, 0.7876, 0.4455, 0.7876, 0.4315, 0.8562, 0.4348, 0.8562, 0.4422, 0.8824, 0.4921, 0.7876, 0.4455, 0.8562, 0.4422, 0.9076, 0.4675, 0.7876, 0.4315, 0.8824, 0.3849, 0.9076, 0.4095, 0.8562, 0.4348, 0.9083, 0.4571, 0.9222, 0.4571, 0.919, 0.4921, 0.9115, 0.4921, 0.7617, 0.6251, 0.667, 0.5784, 0.7356, 0.5752, 0.7869, 0.6005, 0.667, 0.5645, 0.7617, 0.5179, 0.7869, 0.5424, 0.7356, 0.5677, 0.667, 0.5784, 0.667, 0.5645, 0.7356, 0.5677, 0.7356, 0.5752, 0.7027, 0.5171, 0.7027, 0.5032, 0.7378, 0.5064, 0.7378, 0.5139, 0.7385, 0.5171, 0.7385, 0.5032, 0.7735, 0.5064, 0.7735, 0.5139, 0.8098, 0.047, 0.9046, 0.0003545, 0.9298, 0.02495, 0.8784, 0.05024, 0.8098, 0.06094, 0.8098, 0.047, 0.8784, 0.05024, 0.8784, 0.05771, 0.9046, 0.1076, 0.8098, 0.06094, 0.8784, 0.05771, 0.9298, 0.083])
me_cylinder_002.materials.append(mat_material)
me_cylinder_002.use_remesh_preserve_volume = False
me_cylinder_002.use_remesh_preserve_attributes = False
me_cylinder_002.use_mirror_vertex_groups = False
me_cylinder_002.update()

# ---- objects
ob_cylinder_002 = bpy.data.objects.new('Cylinder.002', me_cylinder_002)

# ---- transforms, parenting, visibility, modifiers, constraints
ob_cylinder_002.location = (0.1328, -0.8353, 0.09835)
ob_cylinder_002.lineart.crease_threshold = 0.0
_m = ob_cylinder_002.modifiers.new('EdgeSplit', 'EDGE_SPLIT')

# ---- collection membership
col_collection_1.objects.link(ob_cylinder_002)

# ---- scene / render settings (as saved in the file)
scene.frame_start = 1; scene.frame_end = 250; scene.frame_set(1)
scene.render.engine = 'BLENDER_EEVEE_NEXT'
scene.render.resolution_percentage = 90
scene.render.dither_intensity = 0.0
scene.cycles.use_denoising = False
scene.cycles.samples = 10
scene.cycles.sampling_pattern = 'TABULATED_SOBOL'
scene.cycles.light_sampling_threshold = 0.0
scene.cycles.use_adaptive_sampling = False
scene.cycles.use_light_tree = False
scene.cycles.blur_glossy = 0.0
scene.cycles.volume_bounces = 1
scene.cycles.pixel_filter_type = 'GAUSSIAN'
scene.cycles.sample_clamp_indirect = 0.0
scene.view_settings.view_transform = 'Standard'
bpy.context.view_layer.update()

# ---- added for rendering (the .blend has no active camera and no usable light): camera, sun
cam_auto = bpy.data.cameras.new('AutoCamera')
cam_auto.lens = 50.0
cam_auto.sensor_width = 36.0
cam_auto.clip_end = 1000.0
ob_auto_camera = bpy.data.objects.new('AutoCamera', cam_auto)
scene.collection.objects.link(ob_auto_camera)
ob_auto_camera.location = (1.22007, -1.75713, 1.28294)
ob_auto_camera.rotation_euler = (1.09748, -7.21219e-08, 0.694738)
scene.camera = ob_auto_camera
light_auto_sun = bpy.data.lights.new('AutoSun', 'SUN')
light_auto_sun.energy = 3.0
light_auto_sun.angle = 0.0523599
ob_auto_sun = bpy.data.objects.new('AutoSun', light_auto_sun)
scene.collection.objects.link(ob_auto_sun)
ob_auto_sun.rotation_euler = (0.872665, 0.174533, 0.523599)
bpy.context.view_layer.update()
